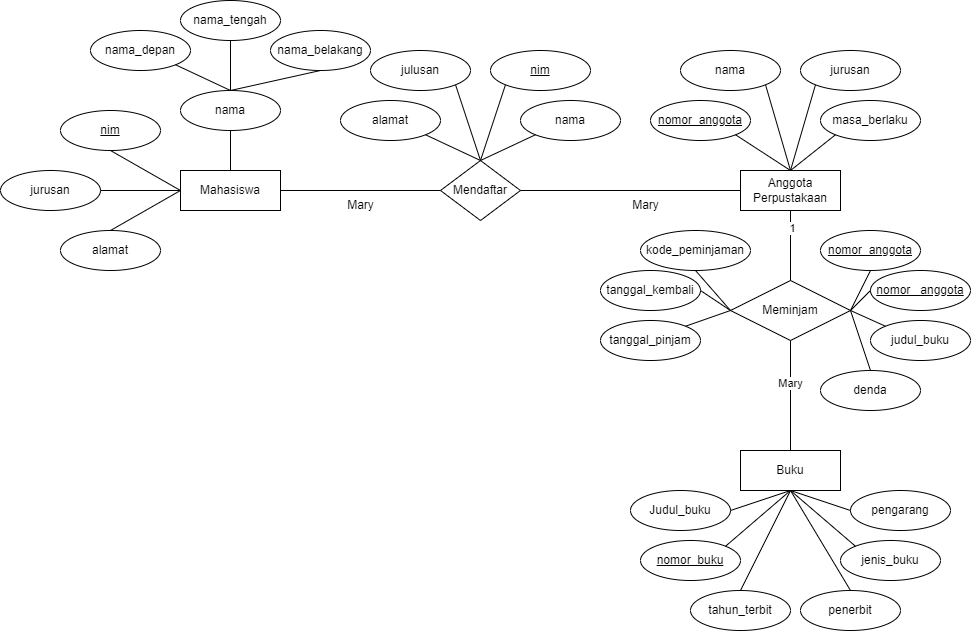

The diagram above was exported from draw.io. Its source (the exported page's mxGraphModel, read from the mxfile embedded in the PNG):
<mxGraphModel dx="1735" dy="1076" grid="1" gridSize="10" guides="1" tooltips="1" connect="1" arrows="1" fold="1" page="1" pageScale="1" pageWidth="850" pageHeight="1100" math="0" shadow="0" extFonts="Permanent Marker^https://fonts.googleapis.com/css?family=Permanent+Marker">
  <root>
    <mxCell id="0" />
    <mxCell id="1" parent="0" />
    <mxCell id="Pji3JTLwaqSzReDmzdEQ-1" value="Mahasiswa" style="whiteSpace=wrap;html=1;align=center;" vertex="1" parent="1">
      <mxGeometry x="180" y="230" width="100" height="40" as="geometry" />
    </mxCell>
    <mxCell id="Pji3JTLwaqSzReDmzdEQ-2" value="nama_depan" style="ellipse;whiteSpace=wrap;html=1;align=center;" vertex="1" parent="1">
      <mxGeometry x="90" y="90" width="100" height="40" as="geometry" />
    </mxCell>
    <mxCell id="Pji3JTLwaqSzReDmzdEQ-3" value="nama" style="ellipse;whiteSpace=wrap;html=1;align=center;" vertex="1" parent="1">
      <mxGeometry x="180" y="150" width="100" height="40" as="geometry" />
    </mxCell>
    <mxCell id="Pji3JTLwaqSzReDmzdEQ-4" value="jurusan" style="ellipse;whiteSpace=wrap;html=1;align=center;" vertex="1" parent="1">
      <mxGeometry y="230" width="100" height="40" as="geometry" />
    </mxCell>
    <mxCell id="Pji3JTLwaqSzReDmzdEQ-5" value="nama_tengah" style="ellipse;whiteSpace=wrap;html=1;align=center;" vertex="1" parent="1">
      <mxGeometry x="180" y="60" width="100" height="40" as="geometry" />
    </mxCell>
    <mxCell id="Pji3JTLwaqSzReDmzdEQ-7" value="alamat" style="ellipse;whiteSpace=wrap;html=1;align=center;" vertex="1" parent="1">
      <mxGeometry x="60" y="290" width="100" height="40" as="geometry" />
    </mxCell>
    <mxCell id="Pji3JTLwaqSzReDmzdEQ-9" value="nim" style="ellipse;whiteSpace=wrap;html=1;align=center;fontStyle=4;" vertex="1" parent="1">
      <mxGeometry x="60" y="170" width="100" height="40" as="geometry" />
    </mxCell>
    <mxCell id="Pji3JTLwaqSzReDmzdEQ-10" value="nama_belakang" style="ellipse;whiteSpace=wrap;html=1;align=center;" vertex="1" parent="1">
      <mxGeometry x="270" y="90" width="100" height="40" as="geometry" />
    </mxCell>
    <mxCell id="Pji3JTLwaqSzReDmzdEQ-11" value="" style="endArrow=none;html=1;rounded=0;exitX=1;exitY=0.5;exitDx=0;exitDy=0;entryX=0;entryY=0.5;entryDx=0;entryDy=0;" edge="1" parent="1" source="Pji3JTLwaqSzReDmzdEQ-4" target="Pji3JTLwaqSzReDmzdEQ-1">
      <mxGeometry relative="1" as="geometry">
        <mxPoint x="120" y="250" as="sourcePoint" />
        <mxPoint x="260" y="249.5" as="targetPoint" />
      </mxGeometry>
    </mxCell>
    <mxCell id="Pji3JTLwaqSzReDmzdEQ-12" value="" style="endArrow=none;html=1;rounded=0;exitX=0.5;exitY=0;exitDx=0;exitDy=0;entryX=0;entryY=0.5;entryDx=0;entryDy=0;" edge="1" parent="1" source="Pji3JTLwaqSzReDmzdEQ-7" target="Pji3JTLwaqSzReDmzdEQ-1">
      <mxGeometry relative="1" as="geometry">
        <mxPoint x="110" y="260" as="sourcePoint" />
        <mxPoint x="190" y="260" as="targetPoint" />
      </mxGeometry>
    </mxCell>
    <mxCell id="Pji3JTLwaqSzReDmzdEQ-13" value="" style="endArrow=none;html=1;rounded=0;exitX=0.5;exitY=1;exitDx=0;exitDy=0;entryX=0;entryY=0.5;entryDx=0;entryDy=0;" edge="1" parent="1" source="Pji3JTLwaqSzReDmzdEQ-9" target="Pji3JTLwaqSzReDmzdEQ-1">
      <mxGeometry relative="1" as="geometry">
        <mxPoint x="120" y="270" as="sourcePoint" />
        <mxPoint x="200" y="270" as="targetPoint" />
      </mxGeometry>
    </mxCell>
    <mxCell id="Pji3JTLwaqSzReDmzdEQ-14" value="" style="endArrow=none;html=1;rounded=0;exitX=0.5;exitY=1;exitDx=0;exitDy=0;entryX=0.5;entryY=0;entryDx=0;entryDy=0;" edge="1" parent="1" source="Pji3JTLwaqSzReDmzdEQ-3" target="Pji3JTLwaqSzReDmzdEQ-1">
      <mxGeometry relative="1" as="geometry">
        <mxPoint x="130" y="280" as="sourcePoint" />
        <mxPoint x="210" y="280" as="targetPoint" />
      </mxGeometry>
    </mxCell>
    <mxCell id="Pji3JTLwaqSzReDmzdEQ-15" value="" style="endArrow=none;html=1;rounded=0;exitX=1;exitY=1;exitDx=0;exitDy=0;entryX=0.5;entryY=0;entryDx=0;entryDy=0;" edge="1" parent="1" source="Pji3JTLwaqSzReDmzdEQ-2" target="Pji3JTLwaqSzReDmzdEQ-3">
      <mxGeometry relative="1" as="geometry">
        <mxPoint x="140" y="290" as="sourcePoint" />
        <mxPoint x="220" y="290" as="targetPoint" />
      </mxGeometry>
    </mxCell>
    <mxCell id="Pji3JTLwaqSzReDmzdEQ-16" value="" style="endArrow=none;html=1;rounded=0;exitX=0.5;exitY=1;exitDx=0;exitDy=0;entryX=0.5;entryY=0;entryDx=0;entryDy=0;" edge="1" parent="1" source="Pji3JTLwaqSzReDmzdEQ-5" target="Pji3JTLwaqSzReDmzdEQ-3">
      <mxGeometry relative="1" as="geometry">
        <mxPoint x="150" y="300" as="sourcePoint" />
        <mxPoint x="230" y="150" as="targetPoint" />
      </mxGeometry>
    </mxCell>
    <mxCell id="Pji3JTLwaqSzReDmzdEQ-17" value="" style="endArrow=none;html=1;rounded=0;exitX=0.5;exitY=0;exitDx=0;exitDy=0;entryX=0.5;entryY=1;entryDx=0;entryDy=0;" edge="1" parent="1" source="Pji3JTLwaqSzReDmzdEQ-3" target="Pji3JTLwaqSzReDmzdEQ-10">
      <mxGeometry relative="1" as="geometry">
        <mxPoint x="250" y="130" as="sourcePoint" />
        <mxPoint x="330" y="130" as="targetPoint" />
      </mxGeometry>
    </mxCell>
    <mxCell id="Pji3JTLwaqSzReDmzdEQ-19" value="Mendaftar" style="shape=rhombus;perimeter=rhombusPerimeter;whiteSpace=wrap;html=1;align=center;" vertex="1" parent="1">
      <mxGeometry x="440" y="220" width="80" height="60" as="geometry" />
    </mxCell>
    <mxCell id="Pji3JTLwaqSzReDmzdEQ-20" value="" style="endArrow=none;html=1;rounded=0;exitX=1;exitY=0.5;exitDx=0;exitDy=0;entryX=0;entryY=0.5;entryDx=0;entryDy=0;" edge="1" parent="1" source="Pji3JTLwaqSzReDmzdEQ-1" target="Pji3JTLwaqSzReDmzdEQ-19">
      <mxGeometry relative="1" as="geometry">
        <mxPoint x="400" y="210" as="sourcePoint" />
        <mxPoint x="560" y="210" as="targetPoint" />
      </mxGeometry>
    </mxCell>
    <mxCell id="Pji3JTLwaqSzReDmzdEQ-21" value="nama" style="ellipse;whiteSpace=wrap;html=1;align=center;" vertex="1" parent="1">
      <mxGeometry x="520" y="160" width="100" height="40" as="geometry" />
    </mxCell>
    <mxCell id="Pji3JTLwaqSzReDmzdEQ-23" value="julusan" style="ellipse;whiteSpace=wrap;html=1;align=center;" vertex="1" parent="1">
      <mxGeometry x="370" y="110" width="100" height="40" as="geometry" />
    </mxCell>
    <mxCell id="Pji3JTLwaqSzReDmzdEQ-24" value="alamat" style="ellipse;whiteSpace=wrap;html=1;align=center;" vertex="1" parent="1">
      <mxGeometry x="340" y="160" width="100" height="40" as="geometry" />
    </mxCell>
    <mxCell id="Pji3JTLwaqSzReDmzdEQ-25" value="nim" style="ellipse;whiteSpace=wrap;html=1;align=center;fontStyle=4;" vertex="1" parent="1">
      <mxGeometry x="490" y="110" width="100" height="40" as="geometry" />
    </mxCell>
    <mxCell id="Pji3JTLwaqSzReDmzdEQ-26" value="" style="endArrow=none;html=1;rounded=0;exitX=1;exitY=1;exitDx=0;exitDy=0;entryX=0.5;entryY=0;entryDx=0;entryDy=0;" edge="1" parent="1" source="Pji3JTLwaqSzReDmzdEQ-24" target="Pji3JTLwaqSzReDmzdEQ-19">
      <mxGeometry relative="1" as="geometry">
        <mxPoint x="390" y="210" as="sourcePoint" />
        <mxPoint x="550" y="210" as="targetPoint" />
      </mxGeometry>
    </mxCell>
    <mxCell id="Pji3JTLwaqSzReDmzdEQ-27" value="" style="endArrow=none;html=1;rounded=0;exitX=1;exitY=1;exitDx=0;exitDy=0;entryX=0.5;entryY=0;entryDx=0;entryDy=0;" edge="1" parent="1" source="Pji3JTLwaqSzReDmzdEQ-23" target="Pji3JTLwaqSzReDmzdEQ-19">
      <mxGeometry relative="1" as="geometry">
        <mxPoint x="435" y="204" as="sourcePoint" />
        <mxPoint x="480" y="220" as="targetPoint" />
      </mxGeometry>
    </mxCell>
    <mxCell id="Pji3JTLwaqSzReDmzdEQ-28" value="" style="endArrow=none;html=1;rounded=0;exitX=0;exitY=1;exitDx=0;exitDy=0;entryX=0.5;entryY=0;entryDx=0;entryDy=0;" edge="1" parent="1" source="Pji3JTLwaqSzReDmzdEQ-25" target="Pji3JTLwaqSzReDmzdEQ-19">
      <mxGeometry relative="1" as="geometry">
        <mxPoint x="445" y="214" as="sourcePoint" />
        <mxPoint x="500" y="240" as="targetPoint" />
      </mxGeometry>
    </mxCell>
    <mxCell id="Pji3JTLwaqSzReDmzdEQ-29" value="" style="endArrow=none;html=1;rounded=0;exitX=0;exitY=1;exitDx=0;exitDy=0;entryX=0.5;entryY=0;entryDx=0;entryDy=0;" edge="1" parent="1" source="Pji3JTLwaqSzReDmzdEQ-21" target="Pji3JTLwaqSzReDmzdEQ-19">
      <mxGeometry relative="1" as="geometry">
        <mxPoint x="455" y="224" as="sourcePoint" />
        <mxPoint x="510" y="250" as="targetPoint" />
      </mxGeometry>
    </mxCell>
    <mxCell id="Pji3JTLwaqSzReDmzdEQ-30" value="nama" style="ellipse;whiteSpace=wrap;html=1;align=center;" vertex="1" parent="1">
      <mxGeometry x="680" y="110" width="100" height="40" as="geometry" />
    </mxCell>
    <mxCell id="Pji3JTLwaqSzReDmzdEQ-31" value="Anggota&lt;div&gt;Perpustakaan&lt;/div&gt;" style="whiteSpace=wrap;html=1;align=center;" vertex="1" parent="1">
      <mxGeometry x="740" y="230" width="100" height="40" as="geometry" />
    </mxCell>
    <mxCell id="Pji3JTLwaqSzReDmzdEQ-32" value="masa_berlaku" style="ellipse;whiteSpace=wrap;html=1;align=center;" vertex="1" parent="1">
      <mxGeometry x="820" y="160" width="100" height="40" as="geometry" />
    </mxCell>
    <mxCell id="Pji3JTLwaqSzReDmzdEQ-33" value="jurusan" style="ellipse;whiteSpace=wrap;html=1;align=center;" vertex="1" parent="1">
      <mxGeometry x="800" y="110" width="100" height="40" as="geometry" />
    </mxCell>
    <mxCell id="Pji3JTLwaqSzReDmzdEQ-34" value="nomor_anggota" style="ellipse;whiteSpace=wrap;html=1;align=center;fontStyle=4;" vertex="1" parent="1">
      <mxGeometry x="650" y="160" width="100" height="40" as="geometry" />
    </mxCell>
    <mxCell id="Pji3JTLwaqSzReDmzdEQ-35" value="" style="endArrow=none;html=1;rounded=0;exitX=1;exitY=0.5;exitDx=0;exitDy=0;entryX=0;entryY=0.5;entryDx=0;entryDy=0;" edge="1" parent="1" source="Pji3JTLwaqSzReDmzdEQ-19" target="Pji3JTLwaqSzReDmzdEQ-31">
      <mxGeometry relative="1" as="geometry">
        <mxPoint x="580" y="200" as="sourcePoint" />
        <mxPoint x="740" y="200" as="targetPoint" />
      </mxGeometry>
    </mxCell>
    <mxCell id="Pji3JTLwaqSzReDmzdEQ-37" value="" style="endArrow=none;html=1;rounded=0;exitX=1;exitY=1;exitDx=0;exitDy=0;entryX=0.5;entryY=0;entryDx=0;entryDy=0;" edge="1" parent="1" source="Pji3JTLwaqSzReDmzdEQ-34" target="Pji3JTLwaqSzReDmzdEQ-31">
      <mxGeometry relative="1" as="geometry">
        <mxPoint x="580" y="200" as="sourcePoint" />
        <mxPoint x="740" y="200" as="targetPoint" />
      </mxGeometry>
    </mxCell>
    <mxCell id="Pji3JTLwaqSzReDmzdEQ-38" value="" style="endArrow=none;html=1;rounded=0;exitX=1;exitY=1;exitDx=0;exitDy=0;" edge="1" parent="1" source="Pji3JTLwaqSzReDmzdEQ-30">
      <mxGeometry relative="1" as="geometry">
        <mxPoint x="745" y="204" as="sourcePoint" />
        <mxPoint x="790" y="230" as="targetPoint" />
      </mxGeometry>
    </mxCell>
    <mxCell id="Pji3JTLwaqSzReDmzdEQ-39" value="" style="endArrow=none;html=1;rounded=0;exitX=0;exitY=1;exitDx=0;exitDy=0;entryX=0.5;entryY=0;entryDx=0;entryDy=0;" edge="1" parent="1" source="Pji3JTLwaqSzReDmzdEQ-33" target="Pji3JTLwaqSzReDmzdEQ-31">
      <mxGeometry relative="1" as="geometry">
        <mxPoint x="755" y="214" as="sourcePoint" />
        <mxPoint x="810" y="250" as="targetPoint" />
      </mxGeometry>
    </mxCell>
    <mxCell id="Pji3JTLwaqSzReDmzdEQ-40" value="" style="endArrow=none;html=1;rounded=0;exitX=0;exitY=1;exitDx=0;exitDy=0;entryX=0.5;entryY=0;entryDx=0;entryDy=0;" edge="1" parent="1" source="Pji3JTLwaqSzReDmzdEQ-32" target="Pji3JTLwaqSzReDmzdEQ-31">
      <mxGeometry relative="1" as="geometry">
        <mxPoint x="765" y="224" as="sourcePoint" />
        <mxPoint x="820" y="260" as="targetPoint" />
      </mxGeometry>
    </mxCell>
    <mxCell id="Pji3JTLwaqSzReDmzdEQ-41" value="Meminjam" style="shape=rhombus;perimeter=rhombusPerimeter;whiteSpace=wrap;html=1;align=center;" vertex="1" parent="1">
      <mxGeometry x="730" y="340" width="120" height="60" as="geometry" />
    </mxCell>
    <mxCell id="Pji3JTLwaqSzReDmzdEQ-42" value="judul_buku" style="ellipse;whiteSpace=wrap;html=1;align=center;" vertex="1" parent="1">
      <mxGeometry x="870" y="380" width="100" height="40" as="geometry" />
    </mxCell>
    <mxCell id="Pji3JTLwaqSzReDmzdEQ-43" value="denda" style="ellipse;whiteSpace=wrap;html=1;align=center;" vertex="1" parent="1">
      <mxGeometry x="820" y="430" width="100" height="40" as="geometry" />
    </mxCell>
    <mxCell id="Pji3JTLwaqSzReDmzdEQ-44" value="tanggal_pinjam" style="ellipse;whiteSpace=wrap;html=1;align=center;" vertex="1" parent="1">
      <mxGeometry x="600" y="380" width="100" height="40" as="geometry" />
    </mxCell>
    <mxCell id="Pji3JTLwaqSzReDmzdEQ-45" value="tanggal_kembali" style="ellipse;whiteSpace=wrap;html=1;align=center;" vertex="1" parent="1">
      <mxGeometry x="600" y="330" width="100" height="40" as="geometry" />
    </mxCell>
    <mxCell id="Pji3JTLwaqSzReDmzdEQ-46" value="kode_peminjaman" style="ellipse;whiteSpace=wrap;html=1;align=center;" vertex="1" parent="1">
      <mxGeometry x="640" y="290" width="110" height="40" as="geometry" />
    </mxCell>
    <mxCell id="Pji3JTLwaqSzReDmzdEQ-47" value="nomor_anggota" style="ellipse;whiteSpace=wrap;html=1;align=center;fontStyle=4;" vertex="1" parent="1">
      <mxGeometry x="820" y="290" width="100" height="40" as="geometry" />
    </mxCell>
    <mxCell id="Pji3JTLwaqSzReDmzdEQ-48" value="nomor_ anggota" style="ellipse;whiteSpace=wrap;html=1;align=center;fontStyle=4;" vertex="1" parent="1">
      <mxGeometry x="870" y="330" width="100" height="40" as="geometry" />
    </mxCell>
    <mxCell id="Pji3JTLwaqSzReDmzdEQ-49" value="" style="endArrow=none;html=1;rounded=0;exitX=1;exitY=0;exitDx=0;exitDy=0;entryX=0;entryY=0.5;entryDx=0;entryDy=0;" edge="1" parent="1" source="Pji3JTLwaqSzReDmzdEQ-44" target="Pji3JTLwaqSzReDmzdEQ-41">
      <mxGeometry relative="1" as="geometry">
        <mxPoint x="620" y="460" as="sourcePoint" />
        <mxPoint x="780" y="460" as="targetPoint" />
      </mxGeometry>
    </mxCell>
    <mxCell id="Pji3JTLwaqSzReDmzdEQ-50" value="" style="endArrow=none;html=1;rounded=0;exitX=1;exitY=0.5;exitDx=0;exitDy=0;entryX=0;entryY=0.5;entryDx=0;entryDy=0;" edge="1" parent="1" source="Pji3JTLwaqSzReDmzdEQ-45" target="Pji3JTLwaqSzReDmzdEQ-41">
      <mxGeometry relative="1" as="geometry">
        <mxPoint x="695" y="396" as="sourcePoint" />
        <mxPoint x="730" y="370" as="targetPoint" />
      </mxGeometry>
    </mxCell>
    <mxCell id="Pji3JTLwaqSzReDmzdEQ-51" value="" style="endArrow=none;html=1;rounded=0;exitX=0.5;exitY=1;exitDx=0;exitDy=0;entryX=0;entryY=0.5;entryDx=0;entryDy=0;" edge="1" parent="1" source="Pji3JTLwaqSzReDmzdEQ-46" target="Pji3JTLwaqSzReDmzdEQ-41">
      <mxGeometry relative="1" as="geometry">
        <mxPoint x="705" y="406" as="sourcePoint" />
        <mxPoint x="750" y="390" as="targetPoint" />
      </mxGeometry>
    </mxCell>
    <mxCell id="Pji3JTLwaqSzReDmzdEQ-52" value="" style="endArrow=none;html=1;rounded=0;exitX=1;exitY=0.5;exitDx=0;exitDy=0;entryX=0.5;entryY=1;entryDx=0;entryDy=0;" edge="1" parent="1" source="Pji3JTLwaqSzReDmzdEQ-41" target="Pji3JTLwaqSzReDmzdEQ-47">
      <mxGeometry relative="1" as="geometry">
        <mxPoint x="715" y="416" as="sourcePoint" />
        <mxPoint x="760" y="400" as="targetPoint" />
      </mxGeometry>
    </mxCell>
    <mxCell id="Pji3JTLwaqSzReDmzdEQ-53" value="" style="endArrow=none;html=1;rounded=0;exitX=1;exitY=0.5;exitDx=0;exitDy=0;entryX=0;entryY=0.5;entryDx=0;entryDy=0;" edge="1" parent="1" source="Pji3JTLwaqSzReDmzdEQ-41" target="Pji3JTLwaqSzReDmzdEQ-48">
      <mxGeometry relative="1" as="geometry">
        <mxPoint x="725" y="426" as="sourcePoint" />
        <mxPoint x="770" y="410" as="targetPoint" />
      </mxGeometry>
    </mxCell>
    <mxCell id="Pji3JTLwaqSzReDmzdEQ-54" value="" style="endArrow=none;html=1;rounded=0;exitX=1;exitY=0.5;exitDx=0;exitDy=0;entryX=0;entryY=0;entryDx=0;entryDy=0;" edge="1" parent="1" source="Pji3JTLwaqSzReDmzdEQ-41" target="Pji3JTLwaqSzReDmzdEQ-42">
      <mxGeometry relative="1" as="geometry">
        <mxPoint x="735" y="436" as="sourcePoint" />
        <mxPoint x="780" y="420" as="targetPoint" />
      </mxGeometry>
    </mxCell>
    <mxCell id="Pji3JTLwaqSzReDmzdEQ-55" value="" style="endArrow=none;html=1;rounded=0;exitX=0.5;exitY=0;exitDx=0;exitDy=0;entryX=1;entryY=0.5;entryDx=0;entryDy=0;" edge="1" parent="1" source="Pji3JTLwaqSzReDmzdEQ-43" target="Pji3JTLwaqSzReDmzdEQ-41">
      <mxGeometry relative="1" as="geometry">
        <mxPoint x="745" y="446" as="sourcePoint" />
        <mxPoint x="790" y="430" as="targetPoint" />
      </mxGeometry>
    </mxCell>
    <mxCell id="Pji3JTLwaqSzReDmzdEQ-56" value="" style="endArrow=none;html=1;rounded=0;entryX=0.5;entryY=1;entryDx=0;entryDy=0;exitX=0.5;exitY=0;exitDx=0;exitDy=0;" edge="1" parent="1" source="Pji3JTLwaqSzReDmzdEQ-41" target="Pji3JTLwaqSzReDmzdEQ-31">
      <mxGeometry relative="1" as="geometry">
        <mxPoint x="710" y="190" as="sourcePoint" />
        <mxPoint x="870" y="190" as="targetPoint" />
      </mxGeometry>
    </mxCell>
    <mxCell id="Pji3JTLwaqSzReDmzdEQ-74" value="1" style="edgeLabel;html=1;align=center;verticalAlign=middle;resizable=0;points=[];" vertex="1" connectable="0" parent="Pji3JTLwaqSzReDmzdEQ-56">
      <mxGeometry x="0.4847" y="-1" relative="1" as="geometry">
        <mxPoint as="offset" />
      </mxGeometry>
    </mxCell>
    <mxCell id="Pji3JTLwaqSzReDmzdEQ-57" value="Buku" style="whiteSpace=wrap;html=1;align=center;" vertex="1" parent="1">
      <mxGeometry x="740" y="510" width="100" height="40" as="geometry" />
    </mxCell>
    <mxCell id="Pji3JTLwaqSzReDmzdEQ-58" value="" style="endArrow=none;html=1;rounded=0;exitX=0.5;exitY=1;exitDx=0;exitDy=0;entryX=0.5;entryY=0;entryDx=0;entryDy=0;" edge="1" parent="1" source="Pji3JTLwaqSzReDmzdEQ-41" target="Pji3JTLwaqSzReDmzdEQ-57">
      <mxGeometry relative="1" as="geometry">
        <mxPoint x="710" y="480" as="sourcePoint" />
        <mxPoint x="870" y="480" as="targetPoint" />
      </mxGeometry>
    </mxCell>
    <mxCell id="Pji3JTLwaqSzReDmzdEQ-75" value="Mary" style="edgeLabel;html=1;align=center;verticalAlign=middle;resizable=0;points=[];" vertex="1" connectable="0" parent="Pji3JTLwaqSzReDmzdEQ-58">
      <mxGeometry x="-0.2478" y="-1" relative="1" as="geometry">
        <mxPoint as="offset" />
      </mxGeometry>
    </mxCell>
    <mxCell id="Pji3JTLwaqSzReDmzdEQ-59" value="tahun_terbit" style="ellipse;whiteSpace=wrap;html=1;align=center;" vertex="1" parent="1">
      <mxGeometry x="690" y="650" width="100" height="40" as="geometry" />
    </mxCell>
    <mxCell id="Pji3JTLwaqSzReDmzdEQ-60" value="Judul_buku" style="ellipse;whiteSpace=wrap;html=1;align=center;" vertex="1" parent="1">
      <mxGeometry x="630" y="550" width="100" height="40" as="geometry" />
    </mxCell>
    <mxCell id="Pji3JTLwaqSzReDmzdEQ-61" value="penerbit" style="ellipse;whiteSpace=wrap;html=1;align=center;" vertex="1" parent="1">
      <mxGeometry x="800" y="650" width="100" height="40" as="geometry" />
    </mxCell>
    <mxCell id="Pji3JTLwaqSzReDmzdEQ-62" value="jenis_buku" style="ellipse;whiteSpace=wrap;html=1;align=center;" vertex="1" parent="1">
      <mxGeometry x="840" y="600" width="100" height="40" as="geometry" />
    </mxCell>
    <mxCell id="Pji3JTLwaqSzReDmzdEQ-63" value="pengarang" style="ellipse;whiteSpace=wrap;html=1;align=center;" vertex="1" parent="1">
      <mxGeometry x="850" y="550" width="100" height="40" as="geometry" />
    </mxCell>
    <mxCell id="Pji3JTLwaqSzReDmzdEQ-64" value="nomor_buku" style="ellipse;whiteSpace=wrap;html=1;align=center;fontStyle=4;" vertex="1" parent="1">
      <mxGeometry x="640" y="600" width="100" height="40" as="geometry" />
    </mxCell>
    <mxCell id="Pji3JTLwaqSzReDmzdEQ-65" value="" style="endArrow=none;html=1;rounded=0;exitX=1;exitY=0.5;exitDx=0;exitDy=0;entryX=0.5;entryY=1;entryDx=0;entryDy=0;" edge="1" parent="1" source="Pji3JTLwaqSzReDmzdEQ-60" target="Pji3JTLwaqSzReDmzdEQ-57">
      <mxGeometry relative="1" as="geometry">
        <mxPoint x="710" y="560" as="sourcePoint" />
        <mxPoint x="870" y="560" as="targetPoint" />
      </mxGeometry>
    </mxCell>
    <mxCell id="Pji3JTLwaqSzReDmzdEQ-66" value="" style="endArrow=none;html=1;rounded=0;exitX=1;exitY=0;exitDx=0;exitDy=0;entryX=0.5;entryY=1;entryDx=0;entryDy=0;" edge="1" parent="1" source="Pji3JTLwaqSzReDmzdEQ-64" target="Pji3JTLwaqSzReDmzdEQ-57">
      <mxGeometry relative="1" as="geometry">
        <mxPoint x="740" y="580" as="sourcePoint" />
        <mxPoint x="790" y="550" as="targetPoint" />
      </mxGeometry>
    </mxCell>
    <mxCell id="Pji3JTLwaqSzReDmzdEQ-67" value="" style="endArrow=none;html=1;rounded=0;exitX=0.5;exitY=0;exitDx=0;exitDy=0;entryX=0.5;entryY=1;entryDx=0;entryDy=0;" edge="1" parent="1" source="Pji3JTLwaqSzReDmzdEQ-59" target="Pji3JTLwaqSzReDmzdEQ-57">
      <mxGeometry relative="1" as="geometry">
        <mxPoint x="750" y="590" as="sourcePoint" />
        <mxPoint x="810" y="570" as="targetPoint" />
      </mxGeometry>
    </mxCell>
    <mxCell id="Pji3JTLwaqSzReDmzdEQ-68" value="" style="endArrow=none;html=1;rounded=0;exitX=0.5;exitY=0;exitDx=0;exitDy=0;entryX=0.5;entryY=1;entryDx=0;entryDy=0;" edge="1" parent="1" source="Pji3JTLwaqSzReDmzdEQ-61" target="Pji3JTLwaqSzReDmzdEQ-57">
      <mxGeometry relative="1" as="geometry">
        <mxPoint x="760" y="600" as="sourcePoint" />
        <mxPoint x="820" y="580" as="targetPoint" />
      </mxGeometry>
    </mxCell>
    <mxCell id="Pji3JTLwaqSzReDmzdEQ-69" value="" style="endArrow=none;html=1;rounded=0;exitX=0;exitY=0;exitDx=0;exitDy=0;entryX=0.5;entryY=1;entryDx=0;entryDy=0;" edge="1" parent="1" source="Pji3JTLwaqSzReDmzdEQ-62" target="Pji3JTLwaqSzReDmzdEQ-57">
      <mxGeometry relative="1" as="geometry">
        <mxPoint x="770" y="610" as="sourcePoint" />
        <mxPoint x="830" y="590" as="targetPoint" />
      </mxGeometry>
    </mxCell>
    <mxCell id="Pji3JTLwaqSzReDmzdEQ-70" value="" style="endArrow=none;html=1;rounded=0;exitX=0.5;exitY=1;exitDx=0;exitDy=0;entryX=0;entryY=0.5;entryDx=0;entryDy=0;" edge="1" parent="1" source="Pji3JTLwaqSzReDmzdEQ-57" target="Pji3JTLwaqSzReDmzdEQ-63">
      <mxGeometry relative="1" as="geometry">
        <mxPoint x="780" y="620" as="sourcePoint" />
        <mxPoint x="840" y="600" as="targetPoint" />
      </mxGeometry>
    </mxCell>
    <mxCell id="Pji3JTLwaqSzReDmzdEQ-71" value="Mary" style="text;html=1;align=center;verticalAlign=middle;resizable=0;points=[];autosize=1;strokeColor=none;fillColor=none;" vertex="1" parent="1">
      <mxGeometry x="335" y="250" width="50" height="30" as="geometry" />
    </mxCell>
    <mxCell id="Pji3JTLwaqSzReDmzdEQ-72" value="Mary" style="text;html=1;align=center;verticalAlign=middle;resizable=0;points=[];autosize=1;strokeColor=none;fillColor=none;" vertex="1" parent="1">
      <mxGeometry x="620" y="250" width="50" height="30" as="geometry" />
    </mxCell>
  </root>
</mxGraphModel>